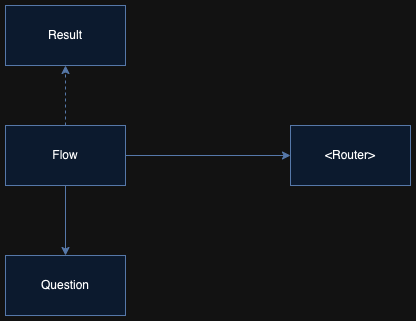

The diagram above was exported from draw.io. Its source (the exported page's mxGraphModel, read from the mxfile embedded in the PNG):
<mxGraphModel dx="1434" dy="785" grid="1" gridSize="10" guides="1" tooltips="1" connect="1" arrows="1" fold="1" page="1" pageScale="1" pageWidth="850" pageHeight="1100" math="0" shadow="0">
  <root>
    <mxCell id="0" />
    <mxCell id="1" parent="0" />
    <mxCell id="dUXHpgoS4sFKTwT8W_RR-3" style="edgeStyle=orthogonalEdgeStyle;rounded=0;orthogonalLoop=1;jettySize=auto;html=1;entryX=0;entryY=0.5;entryDx=0;entryDy=0;fillColor=#dae8fc;strokeColor=#6c8ebf;" edge="1" parent="1" source="dUXHpgoS4sFKTwT8W_RR-1" target="dUXHpgoS4sFKTwT8W_RR-2">
      <mxGeometry relative="1" as="geometry" />
    </mxCell>
    <mxCell id="dUXHpgoS4sFKTwT8W_RR-6" style="edgeStyle=orthogonalEdgeStyle;rounded=0;orthogonalLoop=1;jettySize=auto;html=1;fillColor=#dae8fc;strokeColor=#6c8ebf;" edge="1" parent="1" source="dUXHpgoS4sFKTwT8W_RR-1" target="dUXHpgoS4sFKTwT8W_RR-4">
      <mxGeometry relative="1" as="geometry" />
    </mxCell>
    <mxCell id="dUXHpgoS4sFKTwT8W_RR-7" style="edgeStyle=orthogonalEdgeStyle;rounded=0;orthogonalLoop=1;jettySize=auto;html=1;entryX=0.5;entryY=1;entryDx=0;entryDy=0;dashed=1;fillColor=#dae8fc;strokeColor=#6c8ebf;" edge="1" parent="1" source="dUXHpgoS4sFKTwT8W_RR-1" target="dUXHpgoS4sFKTwT8W_RR-5">
      <mxGeometry relative="1" as="geometry" />
    </mxCell>
    <mxCell id="dUXHpgoS4sFKTwT8W_RR-1" value="Flow" style="rounded=0;whiteSpace=wrap;html=1;fillColor=#dae8fc;strokeColor=#6c8ebf;" vertex="1" parent="1">
      <mxGeometry x="80" y="120" width="120" height="60" as="geometry" />
    </mxCell>
    <mxCell id="dUXHpgoS4sFKTwT8W_RR-2" value="&amp;lt;Router&amp;gt;" style="rounded=0;whiteSpace=wrap;html=1;fillColor=#dae8fc;strokeColor=#6c8ebf;" vertex="1" parent="1">
      <mxGeometry x="365" y="120" width="120" height="60" as="geometry" />
    </mxCell>
    <mxCell id="dUXHpgoS4sFKTwT8W_RR-4" value="Question" style="rounded=0;whiteSpace=wrap;html=1;fillColor=#dae8fc;strokeColor=#6c8ebf;" vertex="1" parent="1">
      <mxGeometry x="80" y="250" width="120" height="60" as="geometry" />
    </mxCell>
    <mxCell id="dUXHpgoS4sFKTwT8W_RR-5" value="Result" style="rounded=0;whiteSpace=wrap;html=1;fillColor=#dae8fc;strokeColor=#6c8ebf;" vertex="1" parent="1">
      <mxGeometry x="80" width="120" height="60" as="geometry" />
    </mxCell>
  </root>
</mxGraphModel>